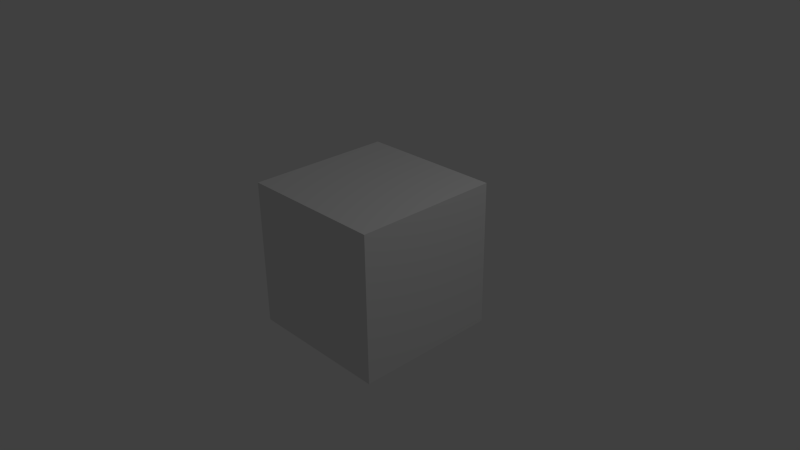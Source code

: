 # Source: rawvideo.blend  (saved by Blender 2.69.0; exported with 4.5.12 LTS)
import bpy
from mathutils import Matrix  # noqa: F401  (used for matrix-valued properties, if any)

bpy.ops.wm.read_factory_settings(use_empty=True)
scene = bpy.context.scene
scene.name = 'Scene'

# ---- collections
col_collection_1 = bpy.data.collections.new('Collection 1'); scene.collection.children.link(col_collection_1)

# ---- materials (node trees are filled in below, after node groups)
mat_material = bpy.data.materials.new('Material')
mat_material.alpha_threshold = 0.0
mat_material.use_transparent_shadow = False
mat_material.roughness = 0.5
mat_material.line_color = (0.0, 0.0, 0.0, 1.0)

# ---- material node trees

# ---- world
world_world = bpy.data.worlds.new('World'); scene.world = world_world
world_world.color = (0.05088, 0.05088, 0.05088)
world_world.use_sun_shadow = False
world_world.sun_shadow_jitter_overblur = 0.0
world_world.cycles.sampling_method = 'MANUAL'
world_world.cycles.sample_map_resolution = 256

# ---- cameras
cam_camera = bpy.data.cameras.new('Camera')
cam_camera.clip_end = 100.0
cam_camera.lens = 35.0
cam_camera.sensor_width = 32.0
cam_camera.sensor_height = 18.0
cam_camera.ortho_scale = 7.314
cam_camera.dof.focus_distance = 0.0
cam_camera.dof.aperture_fstop = 128.0

# ---- lights
light_lamp = bpy.data.lights.new('Lamp', 'POINT')
light_lamp.transmission_factor = 0.0
light_lamp.cutoff_distance = 30.0
light_lamp.energy = 100.0
light_lamp.shadow_buffer_clip_start = 1.001
light_lamp.shadow_soft_size = 0.1
light_lamp.shadow_maximum_resolution = 0.006
light_lamp.use_absolute_resolution = True
light_lamp.cycles.use_multiple_importance_sampling = False

# ---- meshes
me_cube = bpy.data.meshes.new('Cube')
me_cube.from_pydata([(1.0, 1.0, -1.0), (1.0, -1.0, -1.0), (-1.0, -1.0, -1.0), (-1.0, 1.0, -1.0), (1.0, 1.0, 1.0), (1.0, -1.0, 1.0), (-1.0, -1.0, 1.0), (-1.0, 1.0, 1.0)], [], [(0, 1, 2, 3), (4, 7, 6, 5), (0, 4, 5, 1), (1, 5, 6, 2), (2, 6, 7, 3), (4, 0, 3, 7)])
me_cube.materials.append(mat_material)
me_cube.use_remesh_preserve_volume = False
me_cube.use_remesh_preserve_attributes = False
me_cube.use_mirror_vertex_groups = False
me_cube.update()

# ---- objects
ob_cube = bpy.data.objects.new('Cube', me_cube)
ob_lamp = bpy.data.objects.new('Lamp', light_lamp)
ob_camera = bpy.data.objects.new('Camera', cam_camera)

# ---- transforms, parenting, visibility, modifiers, constraints
ob_cube.location = (0.0, 0.0, 0.0)
ob_cube.lock_rotations_4d = False
ob_cube.empty_display_type = 'ARROWS'
ob_cube.lineart.crease_threshold = 0.0
ob_lamp.location = (4.076, 1.005, 5.904)
ob_lamp.rotation_euler = (0.6503, 0.05522, 1.866)
ob_lamp.lock_rotations_4d = False
ob_lamp.empty_display_type = 'ARROWS'
ob_lamp.color = (0.0, 0.0, 0.0, 0.0)
ob_lamp.lineart.crease_threshold = 0.0
ob_camera.location = (7.481, -6.508, 5.344)
ob_camera.rotation_euler = (1.109, 0.01082, 0.8149)
ob_camera.lock_rotations_4d = False
ob_camera.empty_display_type = 'ARROWS'
ob_camera.color = (0.0, 0.0, 0.0, 0.0)
ob_camera.display_type = 'WIRE'
ob_camera.lineart.crease_threshold = 0.0

# ---- collection membership
col_collection_1.objects.link(ob_cube)
col_collection_1.objects.link(ob_lamp)
col_collection_1.objects.link(ob_camera)

# ---- scene / render settings (as saved in the file)
scene.camera = ob_camera
scene.frame_start = 1; scene.frame_end = 15607; scene.frame_set(841)
scene.render.engine = 'BLENDER_EEVEE_NEXT'
scene.render.image_settings.color_mode = 'RGB'
scene.render.image_settings.compression = 90
scene.render.resolution_x = 640
scene.render.resolution_y = 360
scene.render.fps = 15
scene.render.dither_intensity = 0.0
scene.cycles.use_denoising = False
scene.cycles.samples = 10
scene.cycles.sampling_pattern = 'TABULATED_SOBOL'
scene.cycles.light_sampling_threshold = 0.0
scene.cycles.use_adaptive_sampling = False
scene.cycles.use_light_tree = False
scene.cycles.blur_glossy = 0.0
scene.cycles.volume_bounces = 1
scene.cycles.pixel_filter_type = 'GAUSSIAN'
scene.cycles.sample_clamp_indirect = 0.0
scene.view_settings.view_transform = 'Standard'
bpy.context.view_layer.update()
